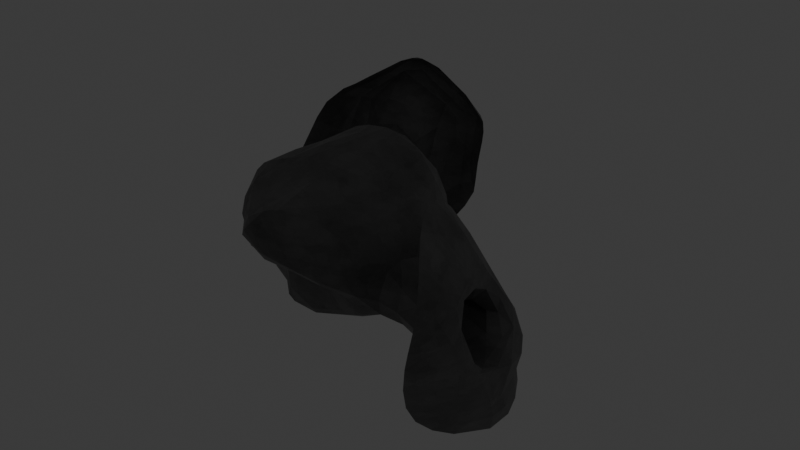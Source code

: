 # Source: cave_1.blend  (saved by Blender 5.1.30; exported with 4.5.12 LTS)
import bpy
from mathutils import Matrix  # noqa: F401  (used for matrix-valued properties, if any)

bpy.ops.wm.read_factory_settings(use_empty=True)
scene = bpy.context.scene
scene.name = 'Scene'

# ---- collections
col_collection = bpy.data.collections.new('Collection'); scene.collection.children.link(col_collection)

# ---- materials (node trees are filled in below, after node groups)
mat_material_001 = bpy.data.materials.new('Material.001')

# ---- node groups
ng_smooth_by_angle = bpy.data.node_groups.new('Smooth by Angle', 'GeometryNodeTree')
_s = ng_smooth_by_angle.interface.new_socket(name='Mesh', in_out='OUTPUT', socket_type='NodeSocketGeometry')
_s = ng_smooth_by_angle.interface.new_socket(name='Mesh', in_out='INPUT', socket_type='NodeSocketGeometry')
_s = ng_smooth_by_angle.interface.new_socket(name='Angle', in_out='INPUT', socket_type='NodeSocketFloat')
_s.subtype = 'ANGLE'
_s.default_value = 0.5236
_s.min_value = 0.0
_s.max_value = 3.142
_s.description = 'Maximum face angle for smooth edges'
_s = ng_smooth_by_angle.interface.new_socket(name='Ignore Sharpness', in_out='INPUT', socket_type='NodeSocketBool')
_s.force_non_field = True
ng_smooth_by_angle.is_modifier = True
_N = ng_smooth_by_angle.nodes; _L = ng_smooth_by_angle.links
n0 = _N.new('GeometryNodeSetShadeSmooth'); n0.name = 'Set Shade Smooth'; n0.location = (120, -80)
n0.domain = 'EDGE'
n1 = _N.new('GeometryNodeSetShadeSmooth'); n1.name = 'Set Shade Smooth.001'; n1.location = (300, -80)
n2 = _N.new('NodeGroupOutput'); n2.name = 'Group Output'; n2.location = (480, -80)
n3 = _N.new('GeometryNodeInputMeshEdgeAngle'); n3.name = 'Edge Angle'; n3.location = (-440, -240)
n4 = _N.new('NodeGroupInput'); n4.name = 'Group Input'; n4.location = (-80, -80)
n5 = _N.new('GeometryNodeInputEdgeSmooth'); n5.name = 'Is Edge Smooth'; n5.location = (-260, -120)
n6 = _N.new('GeometryNodeInputShadeSmooth'); n6.name = 'Is Shade Smooth'; n6.location = (-440, -397)
n7 = _N.new('FunctionNodeCompare'); n7.name = 'Compare'; n7.location = (-260, -260)
n7.operation = 'LESS_EQUAL'
n7.inputs[6].default_value = (0.0, 0.0, 0.0, 0.0)
n7.inputs[7].default_value = (0.0, 0.0, 0.0, 0.0)
n8 = _N.new('FunctionNodeBooleanMath'); n8.name = 'Boolean Math.001'; n8.location = (-80, -260)
n9 = _N.new('NodeGroupInput'); n9.name = 'Group Input.001'; n9.location = (-440, -329)
n10 = _N.new('NodeGroupInput'); n10.name = 'Group Input.002'; n10.location = (-259, -189)
n11 = _N.new('FunctionNodeBooleanMath'); n11.name = 'Boolean Math'; n11.location = (-80, -149)
n11.operation = 'OR'
n12 = _N.new('FunctionNodeBooleanMath'); n12.name = 'Boolean Math.002'; n12.location = (-260, -380)
n12.operation = 'OR'
n13 = _N.new('NodeGroupInput'); n13.name = 'Group Input.003'; n13.location = (-440, -460)
_L.new(n3.outputs[0], n7.inputs[0])
_L.new(n1.outputs[0], n2.inputs[0])
_L.new(n9.outputs[1], n7.inputs[1])
_L.new(n7.outputs[0], n8.inputs[0])
_L.new(n4.outputs[0], n0.inputs[0])
_L.new(n0.outputs[0], n1.inputs[0])
_L.new(n8.outputs[0], n0.inputs[2])
_L.new(n10.outputs[2], n11.inputs[1])
_L.new(n5.outputs[0], n11.inputs[0])
_L.new(n11.outputs[0], n0.inputs[1])
_L.new(n13.outputs[2], n12.inputs[1])
_L.new(n6.outputs[0], n12.inputs[0])
_L.new(n12.outputs[0], n8.inputs[1])
n2.is_active_output = True

# ---- material node trees
mat_material_001.use_nodes = True; mat_material_001.node_tree.nodes.clear()
_N = mat_material_001.node_tree.nodes; _L = mat_material_001.node_tree.links
n0 = _N.new('ShaderNodeBsdfPrincipled'); n0.name = 'Principled BSDF'; n0.location = (-200, 100)
n1 = _N.new('ShaderNodeOutputMaterial'); n1.name = 'Material Output'; n1.location = (200, 100)
n2 = _N.new('ShaderNodeTexVoronoi'); n2.name = 'Voronoi Texture'; n2.location = (-708, 76)
n2.width = 155
n2.distance = 'MANHATTAN'
n2.feature = 'SMOOTH_F1'
n2.normalize = True
n2.inputs[2].default_value = 50.0
n2.inputs[3].default_value = 15.0
n2.inputs[4].default_value = 0.0
n2.inputs[5].default_value = 0.0
n3 = _N.new('ShaderNodeTexVoronoi'); n3.name = 'Voronoi Texture.001'; n3.location = (-447, 37)
n3.width = 155
n3.distance = 'MINKOWSKI'
n3.feature = 'F2'
n3.normalize = True
n3.inputs[3].default_value = 15.0
_L.new(n0.outputs[0], n1.inputs[0])
_L.new(n3.outputs[0], n0.inputs[0])
_L.new(n2.outputs[2], n3.inputs[0])
n1.is_active_output = True

# ---- world
world_world = bpy.data.worlds.new('World'); scene.world = world_world
world_world.use_nodes = True; world_world.node_tree.nodes.clear()
_N = world_world.node_tree.nodes; _L = world_world.node_tree.links
n0 = _N.new('ShaderNodeOutputWorld'); n0.name = 'World Output'; n0.location = (200, 100)
n1 = _N.new('ShaderNodeBackground'); n1.name = 'Background'; n1.location = (-200, 100)
n1.inputs[0].default_value = (0.05088, 0.05088, 0.05088, 1.0)
_L.new(n1.outputs[0], n0.inputs[0])
n0.is_active_output = True
world_world.color = (0.05088, 0.05088, 0.05088)
world_world.sun_shadow_jitter_overblur = 0.0

# ---- lights
light_point = bpy.data.lights.new('Point', 'POINT')

# ---- meshes
me_cube_003 = bpy.data.meshes.new('Cube.003')
me_cube_003.from_pydata([(-0.4016, -1.092, 0.9757), (-1.187, 1.152, -0.902), (-3.59, -1.469, 1.146), (-4.197, -1.699, -1.204), (-0.8125, -0.819, -0.7741), (-0.9196, 0.7522, -0.8718), (-2.531, 2.677, 0.9105), (-2.674, -2.299, -0.336), (-2.463, -2.206, -0.4258), (-2.005, -0.9962, 0.6502), (-0.9443, 1.142, 1.084), (-1.776, -1.883, -0.7369), (-5.21, -1.327, 0.8442), (-5.18, -1.294, 0.1597), (-4.879, -1.283, -0.1767), (-1.996, 2.776, -0.1458), (-1.632, 2.05, -0.386), (0.7712, 1.673, 1.175), (-0.7719, 1.886, -0.0717), (-0.02131, 2.192, 1.044), (-0.8052, 0.1108, -0.387), (-0.8483, -0.4446, -0.9275), (-1.952, 0.3747, -1.319), (-0.5395, -0.6233, -0.3433), (-4.409, -2.377, -0.3039), (-1.556, -0.4493, -1.041), (-3.188, -1.293, -0.01821), (-3.796, -1.494, -1.265), (-2.455, -0.5014, 0.8641), (-1.415, 0.4693, -0.897), (-2.777, 1.14, -1.463), (-1.858, -0.8382, -0.2561), (-2.745, -1.137, -0.3644), (-3.433, -1.266, 1.112), (-2.026, 1.71, -1.416), (-0.5992, 1.481, -0.6027), (-3.32, -1.999, -1.161), (-3.014, -1.85, -1.237), (-2.55, 0.5398, 0.824), (-2.334, 2.441, 1.012), (-4.229, 0.6106, 0.5675), (-4.823, 0.03288, 1.04), (-3.752, 2.106, -0.3496), (-5.452, 1.554, -1.293), (-5.431, 1.822, 0.5556), (0.343, 3.008, 0.9966), (-0.09356, 3.211, -0.02534), (-2.307, 2.992, 1.016), (-1.087, 3.627, 0.0281), (-1.29, 3.72, 1.067), (1.761, 3.168, 0.9568), (1.759, 3.781, -0.2951), (0.8418, 4.858, -1.012), (-0.06623, 5.022, -0.9493), (-2.152, 5.08, -0.343), (-2.326, 4.702, 0.6989), (-0.2542, 3.302, 2.166), (-1.462, 3.812, 2.222), (-3.121, 4.474, -0.4956), (-3.295, 4.096, 0.5462), (-0.3545, 4.526, -1.322), (-2.44, 4.585, -0.7158), (1.312, 3.157, -0.6189), (0.3952, 4.234, -1.335), (2.066, 2.346, 0.8775), (2.064, 2.959, -0.3745), (2.343, 2.378, 1.133), (0.3283, 2.513, 2.342), (-3.152, 4.674, 1.184), (-2.743, 3.056, 2.267), (-6.253, -0.6246, -1.013), (-6.268, -1.864, -0.2342), (-6.877, -1.474, 0.2118), (-6.49, 0.3273, 0.4073), (-8.188, -0.7858, -0.679), (-7.564, -1.686, 0.3013), (-10.15, -0.343, -0.3272), (-9.39, -1.695, -1.045), (-10.22, -1.457, 0.08509), (-9.267, -0.3892, -1.219), (-10.02, 0.6497, 0.3165), (-9.984, -2.021, -1.574), (-10.95, -1.594, 0.03731), (-7.187, -1.101, -2.118), (-9.633, -2.733, -1.791), (-9.621, -2.853, -1.269), (-9.124, -2.427, 0.9664), (-6.856, 0.01885, -1.847), (-7.544, 1.042, 0.1283), (-9.84, 0.534, 0.936), (-11.16, -0.8222, 1.26)], [], [(10, 5, 20), (15, 42, 16), (2, 33, 26), (32, 9, 31), (33, 28, 9), (27, 11, 25), (11, 4, 25), (25, 4, 21), (1, 29, 5), (30, 22, 1), (31, 4, 11), (32, 11, 8), (7, 32, 8), (26, 32, 7), (33, 32, 26), (24, 7, 36, 3), (24, 26, 7), (1, 34, 30), (18, 16, 34), (10, 35, 5), (17, 18, 35), (18, 34, 35), (23, 20, 21), (0, 20, 23), (20, 5, 21), (4, 23, 21), (4, 0, 23), (29, 21, 5), (22, 25, 29), (14, 13, 26), (13, 12, 2), (13, 2, 26), (0, 10, 20), (32, 33, 9), (0, 31, 9), (27, 37, 8, 11), (1, 22, 29), (32, 31, 11), (31, 0, 4), (10, 17, 35), (35, 34, 1), (5, 35, 1), (17, 19, 18), (37, 27, 3, 36), (24, 14, 26), (29, 25, 21), (22, 27, 25), (9, 28, 0), (8, 37, 36, 7), (0, 28, 40, 38), (10, 0, 38, 39), (28, 33, 41, 40), (33, 2, 41), (2, 12, 41), (39, 38, 40), (10, 39, 17), (17, 39, 19), (6, 19, 39), (15, 48, 42), (42, 48, 6), (16, 42, 34), (42, 43, 34), (42, 6, 44), (43, 42, 44), (39, 44, 6), (40, 44, 39), (41, 44, 40), (47, 6, 48), (48, 49, 47), (6, 47, 19), (19, 47, 45), (47, 49, 45), (19, 45, 18), (18, 45, 46), (18, 46, 16), (16, 48, 15), (16, 46, 48), (50, 51, 45), (45, 51, 46), (48, 46, 52, 53), (51, 52, 46), (49, 48, 54, 55), (48, 53, 54), (45, 49, 57, 56), (49, 55, 57), (45, 56, 50), (55, 54, 58, 59), (54, 53, 60, 61), (54, 61, 58), (53, 52, 60), (52, 51, 62, 63), (52, 63, 60), (51, 50, 64, 65), (51, 65, 62), (50, 56, 67, 66), (50, 66, 64), (57, 55, 68, 69), (55, 59, 68), (34, 43, 30), (27, 22, 30, 43), (24, 3, 70), (3, 27, 43, 70), (24, 71, 14), (70, 71, 24), (41, 12, 72, 73), (13, 72, 12), (13, 14, 71, 72), (41, 73, 44), (44, 73, 43), (70, 43, 73), (71, 70, 72), (72, 70, 74, 75), (70, 73, 76, 74), (73, 72, 75, 76), (75, 74, 77), (76, 75, 78), (77, 78, 75), (77, 74, 79, 81), (74, 76, 80, 79), (78, 77, 81, 82), (76, 78, 82, 80), (81, 79, 83, 84), (82, 81, 85, 86), (79, 80, 88), (88, 87, 79), (82, 90, 89), (79, 87, 83), (81, 84, 85), (82, 86, 90), (82, 89, 80), (88, 80, 89)])
me_cube_003.polygons.foreach_set('use_smooth', [1, 1, 1, 1, 1, 1, 1, 1, 1, 1, 1, 1, 1, 1, 1, 1, 1, 1, 1, 1, 1, 1, 1, 1, 1, 1, 1, 1, 1, 1, 1, 1, 1, 1, 1, 1, 1, 1, 1, 1, 1, 1, 1, 1, 1, 1, 1, 1, 1, 1, 1, 1, 1, 1, 1, 1, 1, 1, 1, 1, 1, 1, 1, 1, 1, 1, 1, 1, 1, 1, 1, 1, 1, 1, 1, 1, 1, 0, 1, 1, 1, 1, 1, 1, 1, 0, 1, 1, 1, 1, 1, 1, 0, 1, 0, 0, 1, 1, 1, 1, 1, 1, 1, 1, 1, 1, 1, 1, 1, 1, 1, 1, 1, 1, 1, 1, 1, 1, 1, 1, 1, 1, 1, 1, 1, 1, 1, 1, 1, 1, 1])
_uv = me_cube_003.uv_layers.new(name='UVMap')
_uv.uv.foreach_set('vector', [0.1157, 0.7686, 0.2377, 0.8016, 0.2048, 0.8399, 0.5212, 0.5632, 0.4712, 0.6719, 0.4791, 0.5387, 0.7297, 0.2358, 0.7383, 0.2369, 0.7297, 0.3068, 0.0215, 0.8109, 0.08705, 0.8507, 0.0295, 0.8616, 0.298, 0.2864, 0.2573, 0.2196, 0.292, 0.1953, 0.4932, 0.1712, 0.5053, 0.03832, 0.5974, 0.05364, 0.5053, 0.03832, 0.5879, -2.29e-08, 0.5974, 0.05364, 0.5974, 0.05364, 0.5879, -2.29e-08, 0.6105, 0.01022, 0.7003, 0.05947, 0.6548, 0.06072, 0.6811, 0.03585, 0.6722, 0.1595, 0.641, 0.09471, 0.7003, 0.05947, 0.8478, 0.3976, 0.8567, 0.3328, 0.9144, 0.403, 0.8584, 0.4562, 0.9144, 0.403, 0.9281, 0.4484, 0.932, 0.4623, 0.8584, 0.4562, 0.9281, 0.4484, 0.8638, 0.4847, 0.8584, 0.4562, 0.932, 0.4623, 0.1131, 0.7637, 0.0215, 0.8109, 0.04279, 0.7839, 0.4638, 0.706, 0.4638, 0.8128, 0.4092, 0.7708, 0.4037, 0.7126, 0.9208, 0.5717, 0.8638, 0.4847, 0.932, 0.4623, 0.7003, 0.05947, 0.7206, 0.1243, 0.6722, 0.1595, 0.8793, 0.09254, 0.9037, 0.1207, 0.882, 0.186, 0.1157, 0.7686, 0.2203, 0.7637, 0.2377, 0.8016, 0.8467, -4.079e-09, 0.8793, 0.09254, 0.8467, 0.1214, 0.8793, 0.09254, 0.882, 0.186, 0.8467, 0.1214, 0.1983, 0.889, 0.2048, 0.8399, 0.2377, 0.8746, 0.1131, 0.9136, 0.2048, 0.8399, 0.1983, 0.889, 0.2048, 0.8399, 0.2377, 0.8016, 0.2377, 0.8746, 0.2268, 0.897, 0.1983, 0.889, 0.2377, 0.8746, 0.2268, 0.897, 0.1131, 0.9136, 0.1983, 0.889, 0.6548, 0.06072, 0.6105, 0.01022, 0.6811, 0.03585, 0.641, 0.09471, 0.5974, 0.05364, 0.6548, 0.06072, 0.6495, 0.7768, 0.625, 0.7913, 0.6596, 0.6719, 0.625, 0.7913, 0.582, 0.7851, 0.582, 0.6811, 0.625, 0.7913, 0.582, 0.6811, 0.6596, 0.6719, 0.1131, 0.9136, 0.1157, 0.7686, 0.2048, 0.8399, 0.0215, 0.8109, 0.1131, 0.7637, 0.08705, 0.8507, 0.1131, 0.9499, 0.0295, 0.8616, 0.08705, 0.8507, 0.4932, 0.1712, 0.4864, 0.1175, 0.4712, 0.07123, 0.5053, 0.03832, 0.7003, 0.05947, 0.641, 0.09471, 0.6548, 0.06072, 0.8584, 0.4562, 0.8478, 0.3976, 0.9144, 0.403, 0.0295, 0.8616, 0.1131, 0.9499, -6.62e-09, 0.9283, 0.8467, 0.186, 0.9453, 0.1998, 0.8467, 0.2958, 0.7297, 0.02764, 0.7206, 0.1243, 0.7003, 0.05947, 0.6811, 0.03585, 0.7297, 0.02764, 0.7003, 0.05947, 0.8467, -4.079e-09, 0.8925, 0.01863, 0.8793, 0.09254, 0.4864, 0.1175, 0.4932, 0.1712, 0.473, 0.1911, 0.4712, 0.1325, 0.9208, 0.5717, 0.8478, 0.591, 0.8638, 0.4847, 0.6548, 0.06072, 0.5974, 0.05364, 0.6105, 0.01022, 0.641, 0.09471, 0.4932, 0.1712, 0.5974, 0.05364, 0.292, 0.1953, 0.2573, 0.2196, 0.3096, 0.09454, 0.4579, 0.8248, 0.4041, 0.788, 0.4092, 0.7708, 0.4638, 0.8128, 0.3096, 0.09454, 0.2573, 0.2196, 0.1745, 0.3236, 0.1911, 0.218, 0.1648, 0.112, 0.3096, 0.09454, 0.1911, 0.218, 0.07283, 0.1901, 0.2573, 0.2196, 0.298, 0.2864, 0.206, 0.3644, 0.1745, 0.3236, 0.298, 0.2864, 0.3096, 0.2977, 0.206, 0.3644, 0.3096, 0.2977, 0.2889, 0.3991, 0.206, 0.3644, 0.07283, 0.1901, 0.1911, 0.218, 0.1745, 0.3236, 0.1648, 0.112, 0.07283, 0.1901, 0.144, -2.543e-08, 0.144, -2.543e-08, 0.07283, 0.1901, 0.1056, 0.04628, 0.05664, 0.2009, 0.1056, 0.04628, 0.07283, 0.1901, 0.5212, 0.5632, 0.5783, 0.5088, 0.4712, 0.6719, 0.3977, 0.1854, 0.3998, -5.415e-09, 0.4654, 0.1029, 0.3711, 0.09872, 0.3977, 0.1854, 0.3096, 0.1348, 0.3977, 0.1854, 0.3552, 0.2864, 0.3096, 0.1348, 0.3977, 0.1854, 0.4654, 0.1029, 0.4712, 0.2668, 0.3552, 0.2864, 0.3977, 0.1854, 0.4712, 0.2668, 0.07283, 0.1901, 0.08931, 0.3903, 0.05664, 0.2009, 0.1745, 0.3236, 0.08931, 0.3903, 0.07283, 0.1901, 0.206, 0.3644, 0.08931, 0.3903, 0.1745, 0.3236, 0.4712, 0.07822, 0.4654, 0.1029, 0.3998, -5.415e-09, 0.3998, -5.415e-09, 0.4672, 0.000774, 0.4712, 0.07822, 0.05664, 0.2009, 0.03838, 0.1843, 0.1056, 0.04628, 0.1056, 0.04628, 0.03838, 0.1843, 0.05702, 0.01742, 0.03838, 0.1843, -1.442e-08, 0.1148, 0.05702, 0.01742, 0.8925, 0.01863, 0.9329, 0.02415, 0.8793, 0.09254, 0.8793, 0.09254, 0.9329, 0.02415, 0.9442, 0.09311, 0.4712, 0.4817, 0.5578, 0.4448, 0.4791, 0.5387, 0.4791, 0.5387, 0.5783, 0.5088, 0.5212, 0.5632, 0.4791, 0.5387, 0.5578, 0.4448, 0.5783, 0.5088, 0.7637, 0.3624, 0.8454, 0.3727, 0.7567, 0.4481, 0.7567, 0.4481, 0.8454, 0.3727, 0.821, 0.4796, 0.5783, 0.5088, 0.5578, 0.4448, 0.6727, 0.4003, 0.6778, 0.4577, 0.6051, 0.3328, 0.6727, 0.4003, 0.5578, 0.4448, 0.7508, 0.5585, 0.8166, 0.5466, 0.8433, 0.6323, 0.7754, 0.6363, 0.5783, 0.5088, 0.6778, 0.4577, 0.6664, 0.5848, 0.7567, 0.4481, 0.7508, 0.5585, 0.6778, 0.5683, 0.6824, 0.4869, 0.7508, 0.5585, 0.7754, 0.6363, 0.6778, 0.5683, 0.7567, 0.4481, 0.6824, 0.4869, 0.7637, 0.3624, 0.7754, 0.6363, 0.8433, 0.6323, 0.8478, 0.6847, 0.7799, 0.6887, 0.3492, 0.8653, 0.316, 0.7384, 0.3518, 0.7474, 0.3851, 0.8743, 0.3492, 0.8653, 0.3851, 0.8743, 0.4037, 0.9134, 0.316, 0.7384, 0.3096, 0.6803, 0.3518, 0.7474, 0.3096, 0.6803, 0.3573, 0.6042, 0.4037, 0.6205, 0.356, 0.6966, 0.3096, 0.6803, 0.356, 0.6966, 0.3518, 0.7474, 0.8454, 0.3727, 0.7637, 0.3624, 0.7661, 0.3328, 0.8478, 0.3432, 0.3573, 0.6042, 0.4018, 0.5709, 0.4037, 0.6205, 0.4548, 0.862, 0.4548, 0.9814, 0.4037, 0.9442, 0.4037, 0.8248, 0.6596, 0.7341, 0.6596, 0.6719, 0.6754, 0.6808, 0.8735, 0.8979, 0.831, 0.9798, 0.7824, 0.9883, 0.7824, 0.8741, 0.7754, 0.6363, 0.7799, 0.6887, 0.7424, 0.6862, 0.7206, 0.1243, 0.6458, 0.3266, 0.6722, 0.1595, 0.4932, 0.1712, 0.641, 0.09471, 0.6722, 0.1595, 0.6458, 0.3266, 0.4638, 0.706, 0.4037, 0.7126, 0.4075, 0.5709, 0.473, 0.1911, 0.4932, 0.1712, 0.6458, 0.3266, 0.4978, 0.3328, 0.9208, 0.5717, 0.8714, 0.6835, 0.8478, 0.591, 0.305, 0.9299, 0.2469, 0.8696, 0.305, 0.7637, 0.206, 0.3644, 0.2889, 0.3991, 0.2864, 0.5062, 0.1757, 0.4682, 0.625, 0.7913, 0.6013, 0.8916, 0.582, 0.7851, 0.625, 0.7913, 0.6495, 0.7768, 0.6354, 0.8542, 0.6013, 0.8916, 0.206, 0.3644, 0.1757, 0.4682, 0.08931, 0.3903, 0.4712, 0.2668, 0.4653, 0.3825, 0.3552, 0.2864, 0.3688, 0.422, 0.3552, 0.2864, 0.4653, 0.3825, 0.2469, 0.8696, 0.305, 0.9299, 0.2377, 0.9097, 0.977, 0.9304, 0.9022, 0.9737, 0.9022, 0.8534, 0.9763, 0.8899, 0.3688, 0.422, 0.4653, 0.3825, 0.4572, 0.5709, 0.4106, 0.5102, 0.1757, 0.4682, 0.2864, 0.5062, 0.2946, 0.5509, 0.1915, 0.7046, 0.9022, 0.6887, 0.9679, 0.7306, 0.9169, 0.8117, 0.1915, 0.7046, 0.2946, 0.5509, 0.2607, 0.717, 0.8977, 0.8291, 0.8079, 0.8282, 0.9022, 0.6887, 0.9169, 0.8117, 0.9679, 0.7306, 1.0, 0.8003, 0.9022, 0.8534, 0.932, 0.4558, 0.9768, 0.4022, 0.9926, 0.3328, 0.9931, 0.4558, 0.8079, 0.8282, 0.8977, 0.8291, 0.9022, 0.8741, 0.7824, 0.8633, 0.1915, 0.7046, 0.2607, 0.717, 0.264, 0.7637, 0.1294, 0.6883, 0.5321, 0.9079, 0.4712, 0.8121, 0.582, 0.7293, 0.582, 0.9149, 0.8401, 0.09237, 0.8467, 0.1999, 0.787, 0.2107, 0.7297, 0.0771, 0.6778, 0.7829, 0.741, 0.6918, 0.7824, 0.8355, 0.7824, 0.8355, 0.6918, 0.9331, 0.6778, 0.7829, 0.9656, 0.6094, 0.932, 0.5703, 0.9656, 0.4558, 0.4712, 0.8121, 0.5345, 0.6719, 0.582, 0.7293, 0.8467, 0.1999, 0.8094, 0.2358, 0.787, 0.2107, 0.8401, 0.09237, 0.7297, 0.0771, 0.8467, 3.292e-08, 0.9855, 0.1167, 0.9442, 0.001317, 0.9855, -1.423e-08, 0.7824, 0.8355, 0.741, 0.6918, 0.7824, 0.6887])
me_cube_003.materials.append(mat_material_001)
me_cube_003.update()

# ---- objects
ob_stone_001 = bpy.data.objects.new('Stone.001', me_cube_003)
ob_point = bpy.data.objects.new('Point', light_point)

# ---- transforms, parenting, visibility, modifiers, constraints
ob_stone_001.location = (-1.3, -0.388, 0.8776)
ob_stone_001.rotation_euler = (-0.0, 3.316, -0.0)
ob_stone_001.scale = (0.5945, 1.0, 0.9975)
_m = ob_stone_001.modifiers.new('Subdivision', 'SUBSURF')
_m = ob_stone_001.modifiers.new('Decimate', 'DECIMATE')
_m.ratio = 0.2067
_m = ob_stone_001.modifiers.new('Smooth by Angle', 'NODES')
_m.node_group = ng_smooth_by_angle
_gi = [s.identifier for s in ng_smooth_by_angle.interface.items_tree if s.item_type == 'SOCKET' and s.in_out == 'INPUT']
_m[_gi[1]] = 0.0  # 'Angle'
_m.use_pin_to_last = True
_m.show_group_selector = False
ob_point.location = (0.2866, -0.9713, 1.194)

# ---- collection membership
col_collection.objects.link(ob_stone_001)
col_collection.objects.link(ob_point)

# ---- scene / render settings (as saved in the file)
scene.frame_start = 1; scene.frame_end = 250; scene.frame_set(1)
scene.render.engine = 'BLENDER_EEVEE_NEXT'
scene.render.bake_bias = 0.0
scene.render.bake_samples = 0
scene.cycles.sampling_pattern = 'TABULATED_SOBOL'
scene.eevee.use_volume_custom_range = False
bpy.context.view_layer.update()

# ---- added for rendering (the .blend has no active camera): camera
cam_auto = bpy.data.cameras.new('AutoCamera')
cam_auto.lens = 50.0
cam_auto.sensor_width = 36.0
cam_auto.clip_end = 1000.0
ob_auto_camera = bpy.data.objects.new('AutoCamera', cam_auto)
scene.collection.objects.link(ob_auto_camera)
ob_auto_camera.location = (12.6824, -13.1878, 9.5432)
ob_auto_camera.rotation_euler = (1.09748, -7.21219e-08, 0.694738)
scene.camera = ob_auto_camera
bpy.context.view_layer.update()
